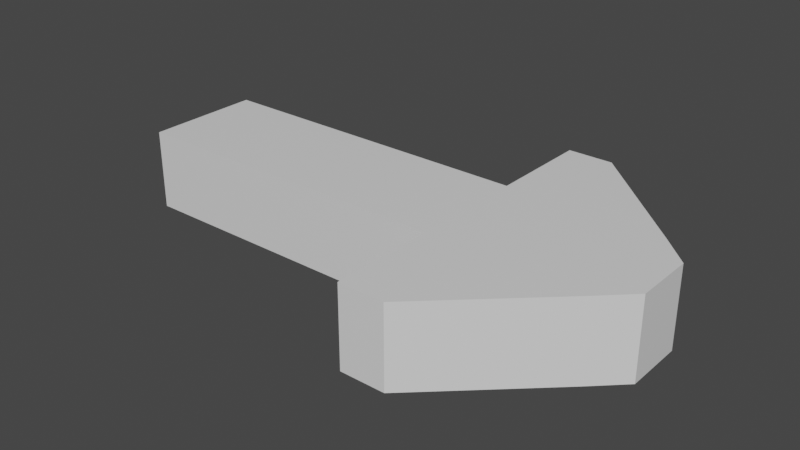 # Source: arrow.blend  (saved by Blender 2.82.7; exported with 4.5.12 LTS)
import bpy
from mathutils import Matrix  # noqa: F401  (used for matrix-valued properties, if any)

bpy.ops.wm.read_factory_settings(use_empty=True)
scene = bpy.context.scene
scene.name = 'Scene'

# ---- collections
col_collection = bpy.data.collections.new('Collection'); scene.collection.children.link(col_collection)

# ---- materials (node trees are filled in below, after node groups)
mat_material = bpy.data.materials.new('Material')
mat_material.alpha_threshold = 0.0
mat_material.use_transparent_shadow = False
mat_material.line_color = (0.0, 0.0, 0.0, 1.0)

# ---- material node trees
mat_material.use_nodes = True; mat_material.node_tree.nodes.clear()
_N = mat_material.node_tree.nodes; _L = mat_material.node_tree.links
n0 = _N.new('ShaderNodeOutputMaterial'); n0.name = 'Material Output'; n0.location = (300, 300)
n1 = _N.new('ShaderNodeBsdfPrincipled'); n1.name = 'Principled BSDF'; n1.location = (10, 300)
n1.distribution = 'GGX'
n1.subsurface_method = 'BURLEY'
n1.inputs[2].default_value = 0.4
n1.inputs[3].default_value = 1.45
n1.inputs[27].default_value = (0.0, 0.0, 0.0, 1.0)
n1.inputs[28].default_value = 1.0
_L.new(n1.outputs[0], n0.inputs[0])
n0.is_active_output = True

# ---- world
world_world = bpy.data.worlds.new('World'); scene.world = world_world
world_world.use_nodes = True; world_world.node_tree.nodes.clear()
_N = world_world.node_tree.nodes; _L = world_world.node_tree.links
n0 = _N.new('ShaderNodeOutputWorld'); n0.name = 'World Output'; n0.location = (300, 300)
n1 = _N.new('ShaderNodeBackground'); n1.name = 'Background'; n1.location = (10, 300)
n1.inputs[0].default_value = (0.05088, 0.05088, 0.05088, 1.0)
_L.new(n1.outputs[0], n0.inputs[0])
n0.is_active_output = True
world_world.color = (0.05088, 0.05088, 0.05088)
world_world.use_sun_shadow = False
world_world.sun_shadow_jitter_overblur = 0.0

# ---- meshes
me_cube = bpy.data.meshes.new('Cube')
me_cube.from_pydata([(0.6349, 0.2216, 0.1529), (0.6349, 0.2216, -0.1529), (0.6349, -0.2216, 0.1529), (0.6349, -0.2216, -0.1529), (-0.6349, 0.2216, 0.1529), (-0.6349, 0.2216, -0.1529), (-0.6349, -0.2216, 0.1529), (-0.6349, -0.2216, -0.1529), (1.229, 0.2216, 0.1529), (1.229, 0.2216, -0.1529), (1.229, -0.2216, 0.1529), (1.229, -0.2216, -0.1529), (0.6349, 0.6163, 0.1529), (0.6349, 0.6163, -0.1529), (0.6349, -0.6163, 0.1529), (0.6349, -0.6163, -0.1529), (1.229, 0.2216, 0.1529), (0.8072, 0.6163, 0.1529), (0.8072, 0.6163, -0.1529), (1.229, 0.2216, -0.1529), (0.8072, -0.6163, 0.1529), (1.229, -0.2216, 0.1529), (1.229, -0.2216, -0.1529), (0.8072, -0.6163, -0.1529), (1.34, 0.1139, 0.1529), (1.34, 0.1139, -0.1529), (1.34, -0.1139, 0.1529), (1.34, -0.1139, -0.1529)], [], [(0, 4, 6, 2), (3, 2, 6, 7), (7, 6, 4, 5), (5, 1, 3, 7), (0, 2, 10, 8), (5, 4, 0, 1), (11, 9, 19, 25, 27, 22), (3, 11, 22, 23, 15), (3, 1, 9, 11), (10, 2, 14, 20, 21), (0, 8, 16, 17, 12), (13, 12, 17, 18), (11, 10, 21, 22), (9, 1, 13, 18, 19), (2, 3, 15, 14), (1, 0, 12, 13), (14, 15, 23, 20), (16, 19, 18, 17), (20, 23, 22, 21), (8, 9, 19, 16), (8, 10, 21, 26, 24, 16), (25, 24, 26, 27), (24, 25, 19, 16), (21, 22, 27, 26)])
_uv = me_cube.uv_layers.new(name='UVMap')
_uv.uv.foreach_set('vector', [0.625, 0.5, 0.875, 0.5, 0.875, 0.75, 0.625, 0.75, 0.375, 0.75, 0.625, 0.75, 0.625, 1.0, 0.375, 1.0, 0.375, 0.0, 0.625, 0.0, 0.625, 0.25, 0.375, 0.25, 0.125, 0.5, 0.375, 0.5, 0.375, 0.75, 0.125, 0.75, 0.625, 0.5, 0.625, 0.75, 0.625, 0.75, 0.625, 0.5, 0.375, 0.25, 0.625, 0.25, 0.625, 0.5, 0.375, 0.5, 0.375, 0.75, 0.375, 0.5, 0.375, 0.5, 0.375, 0.5608, 0.375, 0.6892, 0.375, 0.75, 0.375, 0.75, 0.375, 0.75, 0.375, 0.75, 0.375, 0.75, 0.375, 0.75, 0.375, 0.75, 0.375, 0.5, 0.375, 0.5, 0.375, 0.75, 0.625, 0.75, 0.625, 0.75, 0.625, 0.75, 0.625, 0.75, 0.625, 0.75, 0.625, 0.5, 0.625, 0.5, 0.625, 0.5, 0.625, 0.5, 0.625, 0.5, 0.375, 0.5, 0.625, 0.5, 0.625, 0.5, 0.375, 0.5, 0.375, 0.75, 0.625, 0.75, 0.625, 0.75, 0.375, 0.75, 0.375, 0.5, 0.375, 0.5, 0.375, 0.5, 0.375, 0.5, 0.375, 0.5, 0.625, 0.75, 0.375, 0.75, 0.375, 0.75, 0.625, 0.75, 0.375, 0.5, 0.625, 0.5, 0.625, 0.5, 0.375, 0.5, 0.625, 0.75, 0.375, 0.75, 0.375, 0.75, 0.625, 0.75, 0.625, 0.5, 0.375, 0.5, 0.375, 0.5, 0.625, 0.5, 0.625, 0.75, 0.375, 0.75, 0.375, 0.75, 0.625, 0.75, 0.625, 0.5, 0.375, 0.5, 0.375, 0.5, 0.625, 0.5, 0.625, 0.5, 0.625, 0.75, 0.625, 0.75, 0.625, 0.6892, 0.625, 0.5608, 0.625, 0.5, 0.375, 0.5608, 0.625, 0.5608, 0.625, 0.6892, 0.375, 0.6892, 0.625, 0.5608, 0.375, 0.5608, 0.375, 0.5, 0.625, 0.5, 0.625, 0.75, 0.375, 0.75, 0.375, 0.6892, 0.625, 0.6892])
me_cube.materials.append(mat_material)
me_cube.use_remesh_preserve_volume = False
me_cube.use_remesh_preserve_attributes = False
me_cube.use_mirror_vertex_groups = False
me_cube.update()

# ---- objects
ob_cube = bpy.data.objects.new('Cube', me_cube)

# ---- transforms, parenting, visibility, modifiers, constraints
ob_cube.location = (0.0, 0.0, 0.0)
ob_cube.lock_rotations_4d = False
ob_cube.empty_display_type = 'ARROWS'
ob_cube.lineart.crease_threshold = 0.0

# ---- collection membership
col_collection.objects.link(ob_cube)

# ---- scene / render settings (as saved in the file)
scene.frame_start = 1; scene.frame_end = 250; scene.frame_set(1)
scene.render.engine = 'BLENDER_EEVEE_NEXT'
scene.cycles.use_denoising = False
scene.cycles.samples = 128
scene.cycles.sampling_pattern = 'TABULATED_SOBOL'
scene.cycles.use_adaptive_sampling = False
scene.cycles.use_light_tree = False
scene.view_settings.view_transform = 'Filmic'
bpy.context.view_layer.update()

# ---- added for rendering (the .blend has no active camera and no usable light): camera, sun
cam_auto = bpy.data.cameras.new('AutoCamera')
cam_auto.lens = 50.0
cam_auto.sensor_width = 36.0
cam_auto.clip_end = 1000.0
ob_auto_camera = bpy.data.objects.new('AutoCamera', cam_auto)
scene.collection.objects.link(ob_auto_camera)
ob_auto_camera.location = (2.52521, -2.60704, 1.73802)
ob_auto_camera.rotation_euler = (1.09748, -7.21219e-08, 0.694738)
scene.camera = ob_auto_camera
light_auto_sun = bpy.data.lights.new('AutoSun', 'SUN')
light_auto_sun.energy = 3.0
light_auto_sun.angle = 0.0523599
ob_auto_sun = bpy.data.objects.new('AutoSun', light_auto_sun)
scene.collection.objects.link(ob_auto_sun)
ob_auto_sun.rotation_euler = (0.872665, 0.174533, 0.523599)
bpy.context.view_layer.update()

